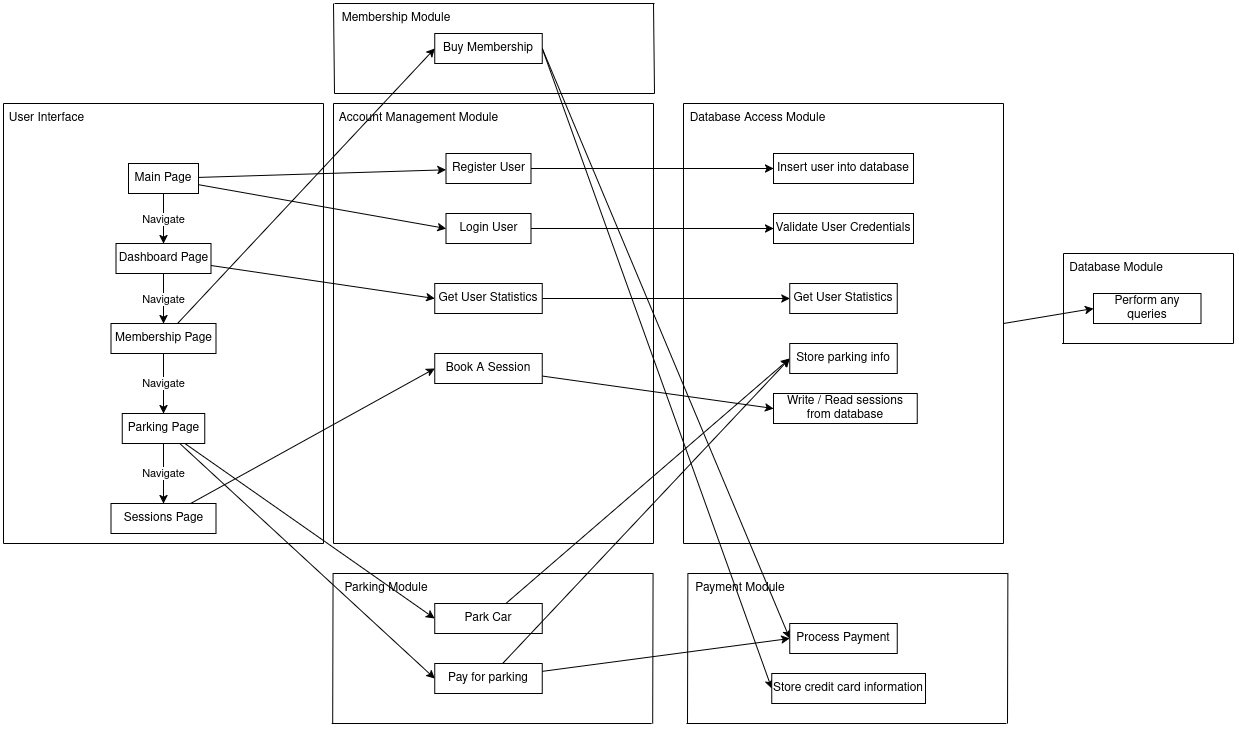

The diagram above was exported from draw.io. Its source (the exported page's mxGraphModel, read from the mxfile embedded in the PNG):
<mxGraphModel dx="1254" dy="2112" grid="1" gridSize="10" guides="1" tooltips="1" connect="1" arrows="1" fold="1" page="1" pageScale="1" pageWidth="827" pageHeight="1169" math="0" shadow="0">
  <root>
    <mxCell id="0" />
    <mxCell id="1" parent="0" />
    <mxCell id="2NjKpYB1HDmikTgq2mA9-2" edge="1" parent="1" style="endArrow=none;html=1;rounded=0;" value="">
      <mxGeometry height="50" relative="1" width="50" as="geometry">
        <mxPoint x="200" y="480" as="sourcePoint" />
        <mxPoint x="200" y="40" as="targetPoint" />
      </mxGeometry>
    </mxCell>
    <mxCell id="2NjKpYB1HDmikTgq2mA9-3" edge="1" parent="1" style="endArrow=none;html=1;rounded=0;" value="">
      <mxGeometry height="50" relative="1" width="50" as="geometry">
        <mxPoint x="520" y="480" as="sourcePoint" />
        <mxPoint x="520" y="40" as="targetPoint" />
      </mxGeometry>
    </mxCell>
    <mxCell id="2NjKpYB1HDmikTgq2mA9-4" edge="1" parent="1" style="endArrow=none;html=1;rounded=0;" value="">
      <mxGeometry height="50" relative="1" width="50" as="geometry">
        <mxPoint x="200" y="40" as="sourcePoint" />
        <mxPoint x="520" y="40" as="targetPoint" />
      </mxGeometry>
    </mxCell>
    <mxCell id="2NjKpYB1HDmikTgq2mA9-5" edge="1" parent="1" style="endArrow=none;html=1;rounded=0;" value="">
      <mxGeometry height="50" relative="1" width="50" as="geometry">
        <mxPoint x="200" y="480" as="sourcePoint" />
        <mxPoint x="520" y="480" as="targetPoint" />
      </mxGeometry>
    </mxCell>
    <mxCell id="2NjKpYB1HDmikTgq2mA9-7" parent="1" style="text;html=1;whiteSpace=wrap;strokeColor=none;fillColor=none;align=center;verticalAlign=middle;rounded=0;" value="User Interface" vertex="1">
      <mxGeometry height="30" width="85" x="201" y="40" as="geometry" />
    </mxCell>
    <mxCell id="2NjKpYB1HDmikTgq2mA9-33" edge="1" parent="1" source="2NjKpYB1HDmikTgq2mA9-8" style="edgeStyle=orthogonalEdgeStyle;rounded=0;orthogonalLoop=1;jettySize=auto;html=1;entryX=0.5;entryY=0;entryDx=0;entryDy=0;" target="2NjKpYB1HDmikTgq2mA9-9" value="Navigate">
      <mxGeometry relative="1" as="geometry" />
    </mxCell>
    <mxCell id="2NjKpYB1HDmikTgq2mA9-38" edge="1" parent="1" source="2NjKpYB1HDmikTgq2mA9-8" style="rounded=0;orthogonalLoop=1;jettySize=auto;html=1;" target="2NjKpYB1HDmikTgq2mA9-28" value="">
      <mxGeometry relative="1" as="geometry" />
    </mxCell>
    <mxCell id="2NjKpYB1HDmikTgq2mA9-47" edge="1" parent="1" source="2NjKpYB1HDmikTgq2mA9-8" style="rounded=0;orthogonalLoop=1;jettySize=auto;html=1;entryX=0;entryY=0.5;entryDx=0;entryDy=0;" target="2NjKpYB1HDmikTgq2mA9-46">
      <mxGeometry relative="1" as="geometry" />
    </mxCell>
    <mxCell id="2NjKpYB1HDmikTgq2mA9-8" parent="1" style="rounded=0;whiteSpace=wrap;html=1;" value="Main Page" vertex="1">
      <mxGeometry height="30" width="70" x="325" y="100" as="geometry" />
    </mxCell>
    <mxCell id="2NjKpYB1HDmikTgq2mA9-34" edge="1" parent="1" source="2NjKpYB1HDmikTgq2mA9-9" style="edgeStyle=orthogonalEdgeStyle;rounded=0;orthogonalLoop=1;jettySize=auto;html=1;entryX=0.5;entryY=0;entryDx=0;entryDy=0;" target="2NjKpYB1HDmikTgq2mA9-18" value="Navigate">
      <mxGeometry relative="1" as="geometry" />
    </mxCell>
    <mxCell id="2NjKpYB1HDmikTgq2mA9-51" edge="1" parent="1" source="2NjKpYB1HDmikTgq2mA9-9" style="rounded=0;orthogonalLoop=1;jettySize=auto;html=1;entryX=0;entryY=0.5;entryDx=0;entryDy=0;" target="2NjKpYB1HDmikTgq2mA9-50">
      <mxGeometry relative="1" as="geometry" />
    </mxCell>
    <mxCell id="2NjKpYB1HDmikTgq2mA9-9" parent="1" style="rounded=0;whiteSpace=wrap;html=1;" value="Dashboard Page" vertex="1">
      <mxGeometry height="30" width="95" x="312.5" y="180" as="geometry" />
    </mxCell>
    <mxCell id="2NjKpYB1HDmikTgq2mA9-35" edge="1" parent="1" source="2NjKpYB1HDmikTgq2mA9-18" style="edgeStyle=orthogonalEdgeStyle;rounded=0;orthogonalLoop=1;jettySize=auto;html=1;entryX=0.5;entryY=0;entryDx=0;entryDy=0;" target="2NjKpYB1HDmikTgq2mA9-19" value="Navigate">
      <mxGeometry relative="1" as="geometry" />
    </mxCell>
    <mxCell id="2NjKpYB1HDmikTgq2mA9-62" edge="1" parent="1" source="2NjKpYB1HDmikTgq2mA9-18" style="rounded=0;orthogonalLoop=1;jettySize=auto;html=1;entryX=0;entryY=0.5;entryDx=0;entryDy=0;" target="2NjKpYB1HDmikTgq2mA9-54">
      <mxGeometry relative="1" as="geometry" />
    </mxCell>
    <mxCell id="2NjKpYB1HDmikTgq2mA9-18" parent="1" style="rounded=0;whiteSpace=wrap;html=1;" value="Membership Page" vertex="1">
      <mxGeometry height="30" width="105" x="307.5" y="260" as="geometry" />
    </mxCell>
    <mxCell id="2NjKpYB1HDmikTgq2mA9-36" edge="1" parent="1" source="2NjKpYB1HDmikTgq2mA9-19" style="edgeStyle=orthogonalEdgeStyle;rounded=0;orthogonalLoop=1;jettySize=auto;html=1;entryX=0.5;entryY=0;entryDx=0;entryDy=0;" target="2NjKpYB1HDmikTgq2mA9-20" value="Navigate">
      <mxGeometry relative="1" as="geometry" />
    </mxCell>
    <mxCell id="2NjKpYB1HDmikTgq2mA9-84" edge="1" parent="1" source="2NjKpYB1HDmikTgq2mA9-19" style="rounded=0;orthogonalLoop=1;jettySize=auto;html=1;entryX=0;entryY=0.5;entryDx=0;entryDy=0;" target="2NjKpYB1HDmikTgq2mA9-71">
      <mxGeometry relative="1" as="geometry" />
    </mxCell>
    <mxCell id="2NjKpYB1HDmikTgq2mA9-85" edge="1" parent="1" source="2NjKpYB1HDmikTgq2mA9-19" style="rounded=0;orthogonalLoop=1;jettySize=auto;html=1;entryX=0;entryY=0.5;entryDx=0;entryDy=0;" target="2NjKpYB1HDmikTgq2mA9-72">
      <mxGeometry relative="1" as="geometry" />
    </mxCell>
    <mxCell id="2NjKpYB1HDmikTgq2mA9-19" parent="1" style="rounded=0;whiteSpace=wrap;html=1;" value="Parking Page" vertex="1">
      <mxGeometry height="30" width="82.5" x="318.75" y="350" as="geometry" />
    </mxCell>
    <mxCell id="2NjKpYB1HDmikTgq2mA9-93" edge="1" parent="1" source="2NjKpYB1HDmikTgq2mA9-20" style="rounded=0;orthogonalLoop=1;jettySize=auto;html=1;entryX=0;entryY=0.5;entryDx=0;entryDy=0;" target="2NjKpYB1HDmikTgq2mA9-91">
      <mxGeometry relative="1" as="geometry" />
    </mxCell>
    <mxCell id="2NjKpYB1HDmikTgq2mA9-20" parent="1" style="rounded=0;whiteSpace=wrap;html=1;" value="Sessions Page" vertex="1">
      <mxGeometry height="30" width="105" x="307.5" y="440" as="geometry" />
    </mxCell>
    <mxCell id="2NjKpYB1HDmikTgq2mA9-23" edge="1" parent="1" style="endArrow=none;html=1;rounded=0;" value="">
      <mxGeometry height="50" relative="1" width="50" as="geometry">
        <mxPoint x="530" y="480" as="sourcePoint" />
        <mxPoint x="530" y="40" as="targetPoint" />
      </mxGeometry>
    </mxCell>
    <mxCell id="2NjKpYB1HDmikTgq2mA9-24" edge="1" parent="1" style="endArrow=none;html=1;rounded=0;" value="">
      <mxGeometry height="50" relative="1" width="50" as="geometry">
        <mxPoint x="850" y="480" as="sourcePoint" />
        <mxPoint x="850" y="40" as="targetPoint" />
      </mxGeometry>
    </mxCell>
    <mxCell id="2NjKpYB1HDmikTgq2mA9-25" edge="1" parent="1" style="endArrow=none;html=1;rounded=0;" value="">
      <mxGeometry height="50" relative="1" width="50" as="geometry">
        <mxPoint x="530" y="40" as="sourcePoint" />
        <mxPoint x="850" y="40" as="targetPoint" />
      </mxGeometry>
    </mxCell>
    <mxCell id="2NjKpYB1HDmikTgq2mA9-26" edge="1" parent="1" style="endArrow=none;html=1;rounded=0;" value="">
      <mxGeometry height="50" relative="1" width="50" as="geometry">
        <mxPoint x="530" y="480" as="sourcePoint" />
        <mxPoint x="850" y="480" as="targetPoint" />
      </mxGeometry>
    </mxCell>
    <mxCell id="2NjKpYB1HDmikTgq2mA9-27" parent="1" style="text;html=1;whiteSpace=wrap;strokeColor=none;fillColor=none;align=center;verticalAlign=middle;rounded=0;" value="Account Management Module" vertex="1">
      <mxGeometry height="30" width="169" x="531" y="40" as="geometry" />
    </mxCell>
    <mxCell id="2NjKpYB1HDmikTgq2mA9-45" edge="1" parent="1" source="2NjKpYB1HDmikTgq2mA9-28" style="rounded=0;orthogonalLoop=1;jettySize=auto;html=1;entryX=0;entryY=0.5;entryDx=0;entryDy=0;" target="2NjKpYB1HDmikTgq2mA9-44">
      <mxGeometry relative="1" as="geometry" />
    </mxCell>
    <mxCell id="2NjKpYB1HDmikTgq2mA9-28" parent="1" style="rounded=0;whiteSpace=wrap;html=1;" value="Register User" vertex="1">
      <mxGeometry height="30" width="85" x="642.5" y="90" as="geometry" />
    </mxCell>
    <mxCell id="2NjKpYB1HDmikTgq2mA9-39" edge="1" parent="1" style="endArrow=none;html=1;rounded=0;" value="">
      <mxGeometry height="50" relative="1" width="50" as="geometry">
        <mxPoint x="880" y="480" as="sourcePoint" />
        <mxPoint x="880" y="40" as="targetPoint" />
      </mxGeometry>
    </mxCell>
    <mxCell id="2NjKpYB1HDmikTgq2mA9-40" edge="1" parent="1" style="endArrow=none;html=1;rounded=0;" value="">
      <mxGeometry height="50" relative="1" width="50" as="geometry">
        <mxPoint x="1200" y="480" as="sourcePoint" />
        <mxPoint x="1200" y="40" as="targetPoint" />
      </mxGeometry>
    </mxCell>
    <mxCell id="2NjKpYB1HDmikTgq2mA9-41" edge="1" parent="1" style="endArrow=none;html=1;rounded=0;" value="">
      <mxGeometry height="50" relative="1" width="50" as="geometry">
        <mxPoint x="880" y="40" as="sourcePoint" />
        <mxPoint x="1200" y="40" as="targetPoint" />
      </mxGeometry>
    </mxCell>
    <mxCell id="2NjKpYB1HDmikTgq2mA9-42" edge="1" parent="1" style="endArrow=none;html=1;rounded=0;" value="">
      <mxGeometry height="50" relative="1" width="50" as="geometry">
        <mxPoint x="880" y="480" as="sourcePoint" />
        <mxPoint x="1200" y="480" as="targetPoint" />
      </mxGeometry>
    </mxCell>
    <mxCell id="2NjKpYB1HDmikTgq2mA9-43" parent="1" style="text;html=1;whiteSpace=wrap;strokeColor=none;fillColor=none;align=center;verticalAlign=middle;rounded=0;" value="Database Access Module" vertex="1">
      <mxGeometry height="30" width="169" x="870" y="40" as="geometry" />
    </mxCell>
    <mxCell id="2NjKpYB1HDmikTgq2mA9-44" parent="1" style="rounded=0;whiteSpace=wrap;html=1;" value="Insert user into database" vertex="1">
      <mxGeometry height="30" width="140" x="970" y="90" as="geometry" />
    </mxCell>
    <mxCell id="2NjKpYB1HDmikTgq2mA9-49" edge="1" parent="1" source="2NjKpYB1HDmikTgq2mA9-46" style="rounded=0;orthogonalLoop=1;jettySize=auto;html=1;" target="2NjKpYB1HDmikTgq2mA9-48">
      <mxGeometry relative="1" as="geometry" />
    </mxCell>
    <mxCell id="2NjKpYB1HDmikTgq2mA9-46" parent="1" style="rounded=0;whiteSpace=wrap;html=1;" value="Login User" vertex="1">
      <mxGeometry height="30" width="85" x="642.5" y="150" as="geometry" />
    </mxCell>
    <mxCell id="2NjKpYB1HDmikTgq2mA9-48" parent="1" style="rounded=0;whiteSpace=wrap;html=1;" value="Validate User Credentials" vertex="1">
      <mxGeometry height="30" width="140" x="970" y="150" as="geometry" />
    </mxCell>
    <mxCell id="2NjKpYB1HDmikTgq2mA9-53" edge="1" parent="1" source="2NjKpYB1HDmikTgq2mA9-50" style="edgeStyle=orthogonalEdgeStyle;rounded=0;orthogonalLoop=1;jettySize=auto;html=1;entryX=0;entryY=0.5;entryDx=0;entryDy=0;" target="2NjKpYB1HDmikTgq2mA9-52">
      <mxGeometry relative="1" as="geometry" />
    </mxCell>
    <mxCell id="2NjKpYB1HDmikTgq2mA9-50" parent="1" style="rounded=0;whiteSpace=wrap;html=1;" value="Get User Statistics" vertex="1">
      <mxGeometry height="30" width="107.5" x="631.25" y="220" as="geometry" />
    </mxCell>
    <mxCell id="2NjKpYB1HDmikTgq2mA9-52" parent="1" style="rounded=0;whiteSpace=wrap;html=1;" value="Get User Statistics" vertex="1">
      <mxGeometry height="30" width="107.5" x="986.25" y="220" as="geometry" />
    </mxCell>
    <mxCell id="2NjKpYB1HDmikTgq2mA9-63" edge="1" parent="1" source="2NjKpYB1HDmikTgq2mA9-54" style="rounded=0;orthogonalLoop=1;jettySize=auto;html=1;entryX=0;entryY=0.5;entryDx=0;entryDy=0;exitX=1;exitY=0.5;exitDx=0;exitDy=0;" target="2NjKpYB1HDmikTgq2mA9-61">
      <mxGeometry relative="1" as="geometry" />
    </mxCell>
    <mxCell id="2NjKpYB1HDmikTgq2mA9-65" edge="1" parent="1" source="2NjKpYB1HDmikTgq2mA9-54" style="rounded=0;orthogonalLoop=1;jettySize=auto;html=1;entryX=0;entryY=0.5;entryDx=0;entryDy=0;exitX=1;exitY=0.5;exitDx=0;exitDy=0;" target="2NjKpYB1HDmikTgq2mA9-64">
      <mxGeometry relative="1" as="geometry" />
    </mxCell>
    <mxCell id="2NjKpYB1HDmikTgq2mA9-54" parent="1" style="rounded=0;whiteSpace=wrap;html=1;" value="Buy Membership" vertex="1">
      <mxGeometry height="30" width="107.5" x="631.25" y="-30" as="geometry" />
    </mxCell>
    <mxCell id="2NjKpYB1HDmikTgq2mA9-55" edge="1" parent="1" style="endArrow=none;html=1;rounded=0;" value="">
      <mxGeometry height="50" relative="1" width="50" as="geometry">
        <mxPoint x="884" y="660" as="sourcePoint" />
        <mxPoint x="884.38" y="510" as="targetPoint" />
      </mxGeometry>
    </mxCell>
    <mxCell id="2NjKpYB1HDmikTgq2mA9-56" edge="1" parent="1" style="endArrow=none;html=1;rounded=0;" value="">
      <mxGeometry height="50" relative="1" width="50" as="geometry">
        <mxPoint x="1204" y="660" as="sourcePoint" />
        <mxPoint x="1204.38" y="510" as="targetPoint" />
      </mxGeometry>
    </mxCell>
    <mxCell id="2NjKpYB1HDmikTgq2mA9-57" edge="1" parent="1" style="endArrow=none;html=1;rounded=0;" value="">
      <mxGeometry height="50" relative="1" width="50" as="geometry">
        <mxPoint x="884.38" y="510" as="sourcePoint" />
        <mxPoint x="1204.38" y="510" as="targetPoint" />
      </mxGeometry>
    </mxCell>
    <mxCell id="2NjKpYB1HDmikTgq2mA9-58" edge="1" parent="1" style="endArrow=none;html=1;rounded=0;" value="">
      <mxGeometry height="50" relative="1" width="50" as="geometry">
        <mxPoint x="883" y="660" as="sourcePoint" />
        <mxPoint x="1203" y="660" as="targetPoint" />
      </mxGeometry>
    </mxCell>
    <mxCell id="2NjKpYB1HDmikTgq2mA9-59" parent="1" style="text;html=1;whiteSpace=wrap;strokeColor=none;fillColor=none;align=center;verticalAlign=middle;rounded=0;" value="Payment Module" vertex="1">
      <mxGeometry height="30" width="125.62" x="874.38" y="510" as="geometry" />
    </mxCell>
    <mxCell id="2NjKpYB1HDmikTgq2mA9-61" parent="1" style="rounded=0;whiteSpace=wrap;html=1;" value="Process Payment" vertex="1">
      <mxGeometry height="30" width="107.5" x="986.25" y="560" as="geometry" />
    </mxCell>
    <mxCell id="2NjKpYB1HDmikTgq2mA9-64" parent="1" style="rounded=0;whiteSpace=wrap;html=1;" value="Store credit card information" vertex="1">
      <mxGeometry height="30" width="153.75" x="968.25" y="610" as="geometry" />
    </mxCell>
    <mxCell id="2NjKpYB1HDmikTgq2mA9-66" edge="1" parent="1" style="endArrow=none;html=1;rounded=0;" value="">
      <mxGeometry height="50" relative="1" width="50" as="geometry">
        <mxPoint x="529.19" y="660" as="sourcePoint" />
        <mxPoint x="529.5699999999999" y="510" as="targetPoint" />
      </mxGeometry>
    </mxCell>
    <mxCell id="2NjKpYB1HDmikTgq2mA9-67" edge="1" parent="1" style="endArrow=none;html=1;rounded=0;" value="">
      <mxGeometry height="50" relative="1" width="50" as="geometry">
        <mxPoint x="849.1899999999998" y="660" as="sourcePoint" />
        <mxPoint x="849.5699999999999" y="510" as="targetPoint" />
      </mxGeometry>
    </mxCell>
    <mxCell id="2NjKpYB1HDmikTgq2mA9-68" edge="1" parent="1" style="endArrow=none;html=1;rounded=0;" value="">
      <mxGeometry height="50" relative="1" width="50" as="geometry">
        <mxPoint x="529.5699999999999" y="510" as="sourcePoint" />
        <mxPoint x="849.5699999999999" y="510" as="targetPoint" />
      </mxGeometry>
    </mxCell>
    <mxCell id="2NjKpYB1HDmikTgq2mA9-69" edge="1" parent="1" style="endArrow=none;html=1;rounded=0;" value="">
      <mxGeometry height="50" relative="1" width="50" as="geometry">
        <mxPoint x="528.19" y="660" as="sourcePoint" />
        <mxPoint x="848.1899999999998" y="660" as="targetPoint" />
      </mxGeometry>
    </mxCell>
    <mxCell id="2NjKpYB1HDmikTgq2mA9-70" parent="1" style="text;html=1;whiteSpace=wrap;strokeColor=none;fillColor=none;align=center;verticalAlign=middle;rounded=0;" value="Parking Module" vertex="1">
      <mxGeometry height="30" width="125.62" x="519.5699999999999" y="510" as="geometry" />
    </mxCell>
    <mxCell id="2NjKpYB1HDmikTgq2mA9-75" edge="1" parent="1" source="2NjKpYB1HDmikTgq2mA9-71" style="rounded=0;orthogonalLoop=1;jettySize=auto;html=1;entryX=0;entryY=0.5;entryDx=0;entryDy=0;" target="2NjKpYB1HDmikTgq2mA9-74">
      <mxGeometry relative="1" as="geometry" />
    </mxCell>
    <mxCell id="2NjKpYB1HDmikTgq2mA9-71" parent="1" style="rounded=0;whiteSpace=wrap;html=1;" value="Park Car" vertex="1">
      <mxGeometry height="30" width="107.5" x="631.25" y="540" as="geometry" />
    </mxCell>
    <mxCell id="2NjKpYB1HDmikTgq2mA9-73" edge="1" parent="1" source="2NjKpYB1HDmikTgq2mA9-72" style="rounded=0;orthogonalLoop=1;jettySize=auto;html=1;entryX=0;entryY=0.5;entryDx=0;entryDy=0;" target="2NjKpYB1HDmikTgq2mA9-61">
      <mxGeometry relative="1" as="geometry" />
    </mxCell>
    <mxCell id="2NjKpYB1HDmikTgq2mA9-76" edge="1" parent="1" source="2NjKpYB1HDmikTgq2mA9-72" style="rounded=0;orthogonalLoop=1;jettySize=auto;html=1;entryX=0;entryY=0.5;entryDx=0;entryDy=0;" target="2NjKpYB1HDmikTgq2mA9-74">
      <mxGeometry relative="1" as="geometry" />
    </mxCell>
    <mxCell id="2NjKpYB1HDmikTgq2mA9-72" parent="1" style="rounded=0;whiteSpace=wrap;html=1;" value="Pay for parking" vertex="1">
      <mxGeometry height="30" width="107.5" x="631.25" y="600" as="geometry" />
    </mxCell>
    <mxCell id="2NjKpYB1HDmikTgq2mA9-74" parent="1" style="rounded=0;whiteSpace=wrap;html=1;" value="Store parking info" vertex="1">
      <mxGeometry height="30" width="107.5" x="986.25" y="280" as="geometry" />
    </mxCell>
    <mxCell id="2NjKpYB1HDmikTgq2mA9-77" edge="1" parent="1" style="endArrow=none;html=1;rounded=0;" value="">
      <mxGeometry height="50" relative="1" width="50" as="geometry">
        <mxPoint x="1260" y="280" as="sourcePoint" />
        <mxPoint x="1260" y="190" as="targetPoint" />
      </mxGeometry>
    </mxCell>
    <mxCell id="2NjKpYB1HDmikTgq2mA9-78" edge="1" parent="1" style="endArrow=none;html=1;rounded=0;" value="">
      <mxGeometry height="50" relative="1" width="50" as="geometry">
        <mxPoint x="1430" y="280" as="sourcePoint" />
        <mxPoint x="1430" y="190" as="targetPoint" />
      </mxGeometry>
    </mxCell>
    <mxCell id="2NjKpYB1HDmikTgq2mA9-79" edge="1" parent="1" style="endArrow=none;html=1;rounded=0;" value="">
      <mxGeometry height="50" relative="1" width="50" as="geometry">
        <mxPoint x="1260" y="190" as="sourcePoint" />
        <mxPoint x="1430" y="190" as="targetPoint" />
      </mxGeometry>
    </mxCell>
    <mxCell id="2NjKpYB1HDmikTgq2mA9-80" edge="1" parent="1" style="endArrow=none;html=1;rounded=0;" value="">
      <mxGeometry height="50" relative="1" width="50" as="geometry">
        <mxPoint x="1258.62" y="280" as="sourcePoint" />
        <mxPoint x="1430" y="280" as="targetPoint" />
      </mxGeometry>
    </mxCell>
    <mxCell id="2NjKpYB1HDmikTgq2mA9-81" parent="1" style="text;html=1;whiteSpace=wrap;strokeColor=none;fillColor=none;align=center;verticalAlign=middle;rounded=0;" value="Database Module" vertex="1">
      <mxGeometry height="30" width="125.62" x="1250" y="190" as="geometry" />
    </mxCell>
    <mxCell id="2NjKpYB1HDmikTgq2mA9-82" parent="1" style="rounded=0;whiteSpace=wrap;html=1;" value="Perform any queries" vertex="1">
      <mxGeometry height="30" width="107.5" x="1290" y="230" as="geometry" />
    </mxCell>
    <mxCell id="2NjKpYB1HDmikTgq2mA9-83" edge="1" parent="1" style="endArrow=classic;html=1;rounded=0;entryX=0;entryY=0.5;entryDx=0;entryDy=0;" target="2NjKpYB1HDmikTgq2mA9-82" value="">
      <mxGeometry height="50" relative="1" width="50" as="geometry">
        <mxPoint x="1200" y="260" as="sourcePoint" />
        <mxPoint x="1160" y="290" as="targetPoint" />
      </mxGeometry>
    </mxCell>
    <mxCell id="2NjKpYB1HDmikTgq2mA9-86" edge="1" parent="1" style="endArrow=none;html=1;rounded=0;" value="">
      <mxGeometry height="50" relative="1" width="50" as="geometry">
        <mxPoint x="531" y="30" as="sourcePoint" />
        <mxPoint x="530" y="-60" as="targetPoint" />
      </mxGeometry>
    </mxCell>
    <mxCell id="2NjKpYB1HDmikTgq2mA9-87" edge="1" parent="1" style="endArrow=none;html=1;rounded=0;" value="">
      <mxGeometry height="50" relative="1" width="50" as="geometry">
        <mxPoint x="851" y="30" as="sourcePoint" />
        <mxPoint x="850" y="-60" as="targetPoint" />
      </mxGeometry>
    </mxCell>
    <mxCell id="2NjKpYB1HDmikTgq2mA9-88" edge="1" parent="1" style="endArrow=none;html=1;rounded=0;" value="">
      <mxGeometry height="50" relative="1" width="50" as="geometry">
        <mxPoint x="531" y="-60" as="sourcePoint" />
        <mxPoint x="851" y="-60" as="targetPoint" />
      </mxGeometry>
    </mxCell>
    <mxCell id="2NjKpYB1HDmikTgq2mA9-89" edge="1" parent="1" style="endArrow=none;html=1;rounded=0;" value="">
      <mxGeometry height="50" relative="1" width="50" as="geometry">
        <mxPoint x="531" y="30" as="sourcePoint" />
        <mxPoint x="851" y="30" as="targetPoint" />
      </mxGeometry>
    </mxCell>
    <mxCell id="2NjKpYB1HDmikTgq2mA9-90" parent="1" style="text;html=1;whiteSpace=wrap;strokeColor=none;fillColor=none;align=center;verticalAlign=middle;rounded=0;" value="Membership Module" vertex="1">
      <mxGeometry height="30" width="124" x="531" y="-60" as="geometry" />
    </mxCell>
    <mxCell id="2NjKpYB1HDmikTgq2mA9-94" edge="1" parent="1" source="2NjKpYB1HDmikTgq2mA9-91" style="rounded=0;orthogonalLoop=1;jettySize=auto;html=1;entryX=0;entryY=0.5;entryDx=0;entryDy=0;" target="2NjKpYB1HDmikTgq2mA9-92">
      <mxGeometry relative="1" as="geometry" />
    </mxCell>
    <mxCell id="2NjKpYB1HDmikTgq2mA9-91" parent="1" style="rounded=0;whiteSpace=wrap;html=1;" value="Book A Session" vertex="1">
      <mxGeometry height="30" width="107.5" x="631.25" y="290" as="geometry" />
    </mxCell>
    <mxCell id="2NjKpYB1HDmikTgq2mA9-92" parent="1" style="rounded=0;whiteSpace=wrap;html=1;" value="Write / Read sessions from database" vertex="1">
      <mxGeometry height="30" width="143.75" x="970" y="330" as="geometry" />
    </mxCell>
  </root>
</mxGraphModel>